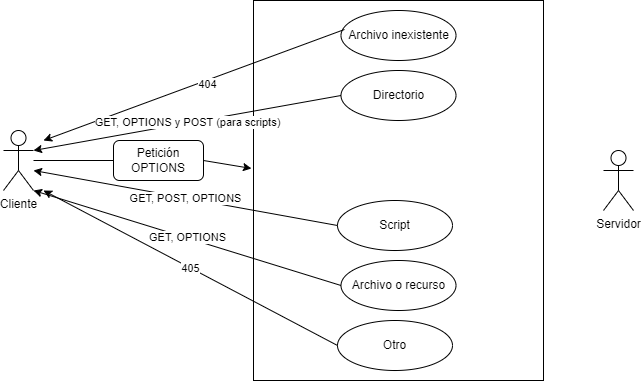

The diagram above was exported from draw.io. Its source (the exported page's mxGraphModel, read from the mxfile embedded in the PNG):
<mxGraphModel dx="1674" dy="731" grid="1" gridSize="10" guides="1" tooltips="1" connect="1" arrows="1" fold="1" page="1" pageScale="1" pageWidth="827" pageHeight="1169" math="0" shadow="0">
  <root>
    <mxCell id="0" />
    <mxCell id="1" parent="0" />
    <mxCell id="9cnpFE6HK5lOs7kfDEJY-1" value="Cliente" style="shape=umlActor;verticalLabelPosition=bottom;verticalAlign=top;html=1;outlineConnect=0;" vertex="1" parent="1">
      <mxGeometry x="80" y="310" width="30" height="60" as="geometry" />
    </mxCell>
    <mxCell id="9cnpFE6HK5lOs7kfDEJY-2" value="" style="rounded=0;whiteSpace=wrap;html=1;" vertex="1" parent="1">
      <mxGeometry x="330" y="180" width="290" height="380" as="geometry" />
    </mxCell>
    <mxCell id="9cnpFE6HK5lOs7kfDEJY-6" value="Petición OPTIONS" style="rounded=1;whiteSpace=wrap;html=1;" vertex="1" parent="1">
      <mxGeometry x="190" y="320" width="90" height="40" as="geometry" />
    </mxCell>
    <mxCell id="9cnpFE6HK5lOs7kfDEJY-7" value="" style="endArrow=none;html=1;rounded=0;entryX=0;entryY=0.5;entryDx=0;entryDy=0;" edge="1" parent="1" source="9cnpFE6HK5lOs7kfDEJY-1" target="9cnpFE6HK5lOs7kfDEJY-6">
      <mxGeometry width="50" height="50" relative="1" as="geometry">
        <mxPoint x="140" y="460" as="sourcePoint" />
        <mxPoint x="190" y="410" as="targetPoint" />
      </mxGeometry>
    </mxCell>
    <mxCell id="9cnpFE6HK5lOs7kfDEJY-8" value="" style="endArrow=classic;html=1;rounded=0;exitX=1;exitY=0.5;exitDx=0;exitDy=0;entryX=-0.007;entryY=0.442;entryDx=0;entryDy=0;entryPerimeter=0;" edge="1" parent="1" source="9cnpFE6HK5lOs7kfDEJY-6" target="9cnpFE6HK5lOs7kfDEJY-2">
      <mxGeometry width="50" height="50" relative="1" as="geometry">
        <mxPoint x="280" y="480" as="sourcePoint" />
        <mxPoint x="330" y="430" as="targetPoint" />
      </mxGeometry>
    </mxCell>
    <mxCell id="9cnpFE6HK5lOs7kfDEJY-9" value="Archivo inexistente" style="ellipse;whiteSpace=wrap;html=1;" vertex="1" parent="1">
      <mxGeometry x="417.5" y="190" width="115" height="50" as="geometry" />
    </mxCell>
    <mxCell id="9cnpFE6HK5lOs7kfDEJY-10" value="" style="endArrow=classic;html=1;rounded=0;exitX=0.03;exitY=0.38;exitDx=0;exitDy=0;exitPerimeter=0;" edge="1" parent="1" source="9cnpFE6HK5lOs7kfDEJY-9">
      <mxGeometry width="50" height="50" relative="1" as="geometry">
        <mxPoint x="250" y="210" as="sourcePoint" />
        <mxPoint x="120" y="320" as="targetPoint" />
      </mxGeometry>
    </mxCell>
    <mxCell id="9cnpFE6HK5lOs7kfDEJY-11" value="404" style="edgeLabel;html=1;align=center;verticalAlign=middle;resizable=0;points=[];" vertex="1" connectable="0" parent="9cnpFE6HK5lOs7kfDEJY-10">
      <mxGeometry x="-0.0765" y="3" relative="1" as="geometry">
        <mxPoint as="offset" />
      </mxGeometry>
    </mxCell>
    <mxCell id="9cnpFE6HK5lOs7kfDEJY-12" value="Directorio" style="ellipse;whiteSpace=wrap;html=1;" vertex="1" parent="1">
      <mxGeometry x="417.5" y="250" width="115" height="50" as="geometry" />
    </mxCell>
    <mxCell id="9cnpFE6HK5lOs7kfDEJY-13" value="GET, OPTIONS y POST (para scripts)" style="endArrow=classic;html=1;rounded=0;entryX=1;entryY=0.3333333333333333;entryDx=0;entryDy=0;entryPerimeter=0;exitX=0;exitY=0.5;exitDx=0;exitDy=0;" edge="1" parent="1" source="9cnpFE6HK5lOs7kfDEJY-12" target="9cnpFE6HK5lOs7kfDEJY-1">
      <mxGeometry width="50" height="50" relative="1" as="geometry">
        <mxPoint x="350" y="320" as="sourcePoint" />
        <mxPoint x="400" y="270" as="targetPoint" />
      </mxGeometry>
    </mxCell>
    <mxCell id="9cnpFE6HK5lOs7kfDEJY-14" value="Script" style="ellipse;whiteSpace=wrap;html=1;" vertex="1" parent="1">
      <mxGeometry x="414" y="380" width="115" height="50" as="geometry" />
    </mxCell>
    <mxCell id="9cnpFE6HK5lOs7kfDEJY-15" value="GET, POST, OPTIONS" style="endArrow=classic;html=1;rounded=0;exitX=0;exitY=0.5;exitDx=0;exitDy=0;" edge="1" parent="1" source="9cnpFE6HK5lOs7kfDEJY-14">
      <mxGeometry width="50" height="50" relative="1" as="geometry">
        <mxPoint x="230" y="540" as="sourcePoint" />
        <mxPoint x="110" y="350" as="targetPoint" />
      </mxGeometry>
    </mxCell>
    <mxCell id="9cnpFE6HK5lOs7kfDEJY-16" value="Archivo o recurso" style="ellipse;whiteSpace=wrap;html=1;" vertex="1" parent="1">
      <mxGeometry x="417.5" y="440" width="115" height="50" as="geometry" />
    </mxCell>
    <mxCell id="9cnpFE6HK5lOs7kfDEJY-17" value="GET, OPTIONS" style="endArrow=classic;html=1;rounded=0;entryX=1;entryY=1;entryDx=0;entryDy=0;entryPerimeter=0;exitX=0;exitY=0.5;exitDx=0;exitDy=0;" edge="1" parent="1" source="9cnpFE6HK5lOs7kfDEJY-16" target="9cnpFE6HK5lOs7kfDEJY-1">
      <mxGeometry width="50" height="50" relative="1" as="geometry">
        <mxPoint x="230" y="490" as="sourcePoint" />
        <mxPoint x="280" y="440" as="targetPoint" />
      </mxGeometry>
    </mxCell>
    <mxCell id="9cnpFE6HK5lOs7kfDEJY-18" value="Otro" style="ellipse;whiteSpace=wrap;html=1;" vertex="1" parent="1">
      <mxGeometry x="414" y="500" width="115" height="50" as="geometry" />
    </mxCell>
    <mxCell id="9cnpFE6HK5lOs7kfDEJY-19" value="405" style="endArrow=classic;html=1;rounded=0;exitX=0;exitY=0.5;exitDx=0;exitDy=0;" edge="1" parent="1" source="9cnpFE6HK5lOs7kfDEJY-18">
      <mxGeometry width="50" height="50" relative="1" as="geometry">
        <mxPoint x="240" y="580" as="sourcePoint" />
        <mxPoint x="120" y="370" as="targetPoint" />
      </mxGeometry>
    </mxCell>
    <mxCell id="9cnpFE6HK5lOs7kfDEJY-20" value="Servidor" style="shape=umlActor;verticalLabelPosition=bottom;verticalAlign=top;html=1;outlineConnect=0;" vertex="1" parent="1">
      <mxGeometry x="680" y="330" width="30" height="60" as="geometry" />
    </mxCell>
  </root>
</mxGraphModel>